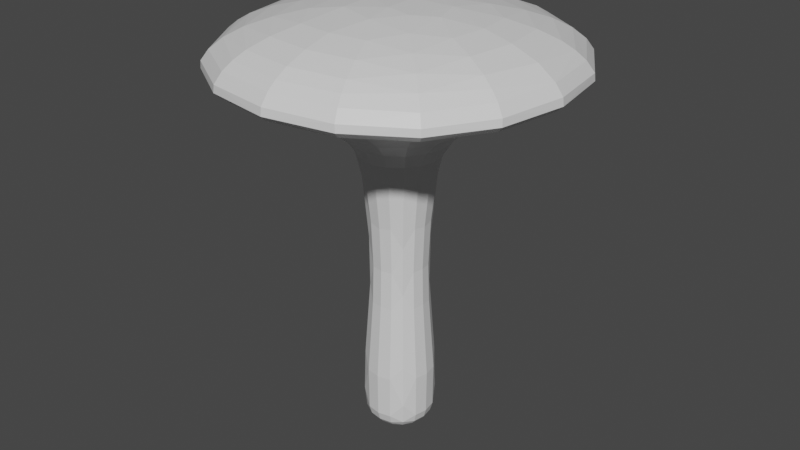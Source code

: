 # Source: Mushroom_large_01.blend  (saved by Blender 2.80.75; exported with 4.5.12 LTS)
import bpy
from mathutils import Matrix  # noqa: F401  (used for matrix-valued properties, if any)

bpy.ops.wm.read_factory_settings(use_empty=True)
scene = bpy.context.scene
scene.name = 'Scene'

# ---- collections
col_collection = bpy.data.collections.new('Collection'); scene.collection.children.link(col_collection)

# ---- materials (node trees are filled in below, after node groups)
mat_material = bpy.data.materials.new('Material')
mat_material.alpha_threshold = 0.0
mat_material.use_transparent_shadow = False
mat_material.line_color = (0.0, 0.0, 0.0, 1.0)

# ---- material node trees
mat_material.use_nodes = True; mat_material.node_tree.nodes.clear()
_N = mat_material.node_tree.nodes; _L = mat_material.node_tree.links
n0 = _N.new('ShaderNodeOutputMaterial'); n0.name = 'Material Output'; n0.location = (300, 300)
n1 = _N.new('ShaderNodeBsdfPrincipled'); n1.name = 'Principled BSDF'; n1.location = (10, 300)
n1.distribution = 'GGX'
n1.subsurface_method = 'BURLEY'
n1.inputs[2].default_value = 0.4
n1.inputs[3].default_value = 1.45
n1.inputs[27].default_value = (0.0, 0.0, 0.0, 1.0)
n1.inputs[28].default_value = 1.0
_L.new(n1.outputs[0], n0.inputs[0])
n0.is_active_output = True

# ---- world
world_world = bpy.data.worlds.new('World'); scene.world = world_world
world_world.use_nodes = True; world_world.node_tree.nodes.clear()
_N = world_world.node_tree.nodes; _L = world_world.node_tree.links
n0 = _N.new('ShaderNodeOutputWorld'); n0.name = 'World Output'; n0.location = (300, 300)
n1 = _N.new('ShaderNodeBackground'); n1.name = 'Background'; n1.location = (10, 300)
n1.inputs[0].default_value = (0.05088, 0.05088, 0.05088, 1.0)
_L.new(n1.outputs[0], n0.inputs[0])
n0.is_active_output = True
world_world.color = (0.05088, 0.05088, 0.05088)
world_world.use_sun_shadow = False
world_world.sun_shadow_jitter_overblur = 0.0

# ---- meshes
me_cube = bpy.data.meshes.new('Cube')
me_cube.from_pydata([(0.592, 0.592, 4.022), (0.442, 0.442, -0.1025), (0.592, -0.592, 4.022), (0.442, -0.442, -0.1025), (-0.592, 0.592, 4.022), (-0.442, 0.442, -0.1025), (-0.592, -0.592, 4.022), (-0.442, -0.442, -0.1025), (0.4442, -0.4442, 5.755), (-0.4442, -0.4442, 5.755), (0.4442, 0.4442, 5.755), (-0.4442, 0.4442, 5.755), (2.482, -2.482, 4.901), (-2.482, -2.482, 4.901), (2.482, 2.482, 4.901), (-2.482, 2.482, 4.901), (2.14, -2.14, 5.398), (-2.14, -2.14, 5.398), (2.14, 2.14, 5.398), (-2.14, 2.14, 5.398), (0.5121, 0.5121, 0.2031), (-0.5121, -0.5121, 0.2031), (0.5121, -0.5121, 0.2031), (-0.5121, 0.5121, 0.2031), (-0.4017, -0.4017, 2.643), (0.4017, 0.4017, 2.643), (0.4017, -0.4017, 2.643), (-0.4017, 0.4017, 2.643), (1.478, 1.478, 5.611), (-1.478, 1.478, 5.611), (1.478, -1.478, 5.611), (-1.478, -1.478, 5.611), (-2.482, 2.482, 5.1), (2.482, 2.482, 5.1), (2.482, -2.482, 5.1), (-2.482, -2.482, 5.1), (-1.948, -1.948, 4.803), (1.948, -1.948, 4.803), (1.948, 1.948, 4.803), (-1.948, 1.948, 4.803), (0.5048, 0.5048, 0.8124), (0.5048, -0.5048, 0.8124), (-0.5048, 0.5048, 0.8124), (-0.5048, -0.5048, 0.8124), (-0.4059, -0.4059, 1.979), (0.4059, 0.4059, 1.979), (0.4059, -0.4059, 1.979), (-0.4059, 0.4059, 1.979), (0.4553, 0.4553, 1.387), (0.4553, -0.4553, 1.387), (-0.4553, 0.4553, 1.387), (-0.4553, -0.4553, 1.387), (-0.495, -0.495, 3.552), (0.495, 0.495, 3.552), (0.495, -0.495, 3.552), (-0.495, 0.495, 3.552), (-1.22, -1.22, 4.437), (1.22, 1.22, 4.437), (1.22, -1.22, 4.437), (-1.22, 1.22, 4.437)], [], [(28, 30, 16, 18), (54, 2, 6, 52), (52, 6, 4, 55), (5, 1, 3, 7), (53, 0, 2, 54), (55, 4, 0, 53), (10, 11, 9, 8), (29, 28, 18, 19), (36, 37, 12, 13), (38, 39, 15, 14), (33, 32, 19, 18), (35, 34, 16, 17), (32, 35, 17, 19), (34, 33, 18, 16), (39, 36, 13, 15), (37, 38, 14, 12), (31, 29, 19, 17), (30, 31, 17, 16), (5, 23, 20, 1), (1, 20, 22, 3), (7, 21, 23, 5), (3, 22, 21, 7), (47, 27, 25, 45), (45, 25, 26, 46), (44, 24, 27, 47), (46, 26, 24, 44), (8, 9, 31, 30), (9, 11, 29, 31), (11, 10, 28, 29), (10, 8, 30, 28), (12, 14, 33, 34), (15, 13, 35, 32), (13, 12, 34, 35), (14, 15, 32, 33), (58, 57, 38, 37), (59, 56, 36, 39), (57, 59, 39, 38), (56, 58, 37, 36), (22, 41, 43, 21), (21, 43, 42, 23), (20, 40, 41, 22), (23, 42, 40, 20), (49, 46, 44, 51), (51, 44, 47, 50), (48, 45, 46, 49), (50, 47, 45, 48), (42, 50, 48, 40), (40, 48, 49, 41), (43, 51, 50, 42), (41, 49, 51, 43), (27, 55, 53, 25), (25, 53, 54, 26), (24, 52, 55, 27), (26, 54, 52, 24), (6, 2, 58, 56), (0, 4, 59, 57), (4, 6, 56, 59), (2, 0, 57, 58)])
_uv = me_cube.uv_layers.new(name='UVMap')
_uv.uv.foreach_set('vector', [0.375, 0.0, 0.375, 0.25, 0.375, 0.25, 0.375, 0.0, 0.6018, 0.25, 0.625, 0.25, 0.625, 0.5, 0.6018, 0.5, 0.6018, 0.5, 0.625, 0.5, 0.625, 0.75, 0.6018, 0.75, 0.375, 0.75, 0.625, 0.75, 0.625, 1.0, 0.375, 1.0, 0.3518, 0.5, 0.375, 0.5, 0.375, 0.75, 0.3518, 0.75, 0.8518, 0.5, 0.875, 0.5, 0.875, 0.75, 0.8518, 0.75, 0.375, 0.0, 0.625, 0.0, 0.625, 0.25, 0.375, 0.25, 0.625, 0.0, 0.375, 0.0, 0.375, 0.0, 0.625, 0.0, 0.625, 0.5, 0.625, 0.25, 0.625, 0.25, 0.625, 0.5, 0.875, 0.75, 0.875, 0.5, 0.875, 0.5, 0.875, 0.75, 0.875, 0.75, 0.875, 0.5, 0.875, 0.5, 0.875, 0.75, 0.625, 0.5, 0.625, 0.25, 0.625, 0.25, 0.625, 0.5, 0.625, 0.75, 0.625, 0.5, 0.625, 0.5, 0.625, 0.75, 0.375, 0.75, 0.375, 0.5, 0.375, 0.5, 0.375, 0.75, 0.625, 0.75, 0.625, 0.5, 0.625, 0.5, 0.625, 0.75, 0.375, 0.75, 0.375, 0.5, 0.375, 0.5, 0.375, 0.75, 0.625, 0.25, 0.625, 0.0, 0.625, 0.0, 0.625, 0.25, 0.375, 0.25, 0.625, 0.25, 0.625, 0.25, 0.375, 0.25, 0.625, 0.5, 0.631, 0.5, 0.631, 0.75, 0.625, 0.75, 0.125, 0.5, 0.131, 0.5, 0.131, 0.75, 0.125, 0.75, 0.375, 0.5, 0.381, 0.5, 0.381, 0.75, 0.375, 0.75, 0.375, 0.25, 0.381, 0.25, 0.381, 0.5, 0.375, 0.5, 0.7876, 0.5, 0.8294, 0.5, 0.8294, 0.75, 0.7876, 0.75, 0.2876, 0.5, 0.3294, 0.5, 0.3294, 0.75, 0.2876, 0.75, 0.5376, 0.5, 0.5794, 0.5, 0.5794, 0.75, 0.5376, 0.75, 0.5376, 0.25, 0.5794, 0.25, 0.5794, 0.5, 0.5376, 0.5, 0.375, 0.25, 0.625, 0.25, 0.625, 0.25, 0.375, 0.25, 0.625, 0.25, 0.625, 0.0, 0.625, 0.0, 0.625, 0.25, 0.625, 0.0, 0.375, 0.0, 0.375, 0.0, 0.625, 0.0, 0.375, 0.0, 0.375, 0.25, 0.375, 0.25, 0.375, 0.0, 0.375, 0.75, 0.375, 0.5, 0.375, 0.5, 0.375, 0.75, 0.625, 0.75, 0.625, 0.5, 0.625, 0.5, 0.625, 0.75, 0.625, 0.5, 0.625, 0.25, 0.625, 0.25, 0.625, 0.5, 0.875, 0.75, 0.875, 0.5, 0.875, 0.5, 0.875, 0.75, 0.375, 0.75, 0.375, 0.5, 0.375, 0.5, 0.375, 0.75, 0.625, 0.75, 0.625, 0.5, 0.625, 0.5, 0.625, 0.75, 0.875, 0.75, 0.875, 0.5, 0.875, 0.5, 0.875, 0.75, 0.625, 0.5, 0.625, 0.25, 0.625, 0.25, 0.625, 0.5, 0.381, 0.25, 0.4802, 0.25, 0.4802, 0.5, 0.381, 0.5, 0.381, 0.5, 0.4802, 0.5, 0.4802, 0.75, 0.381, 0.75, 0.131, 0.5, 0.2302, 0.5, 0.2302, 0.75, 0.131, 0.75, 0.631, 0.5, 0.7302, 0.5, 0.7302, 0.75, 0.631, 0.75, 0.5089, 0.25, 0.5376, 0.25, 0.5376, 0.5, 0.5089, 0.5, 0.5089, 0.5, 0.5376, 0.5, 0.5376, 0.75, 0.5089, 0.75, 0.2589, 0.5, 0.2876, 0.5, 0.2876, 0.75, 0.2589, 0.75, 0.7589, 0.5, 0.7876, 0.5, 0.7876, 0.75, 0.7589, 0.75, 0.7302, 0.5, 0.7589, 0.5, 0.7589, 0.75, 0.7302, 0.75, 0.2302, 0.5, 0.2589, 0.5, 0.2589, 0.75, 0.2302, 0.75, 0.4802, 0.5, 0.5089, 0.5, 0.5089, 0.75, 0.4802, 0.75, 0.4802, 0.25, 0.5089, 0.25, 0.5089, 0.5, 0.4802, 0.5, 0.8294, 0.5, 0.8518, 0.5, 0.8518, 0.75, 0.8294, 0.75, 0.3294, 0.5, 0.3518, 0.5, 0.3518, 0.75, 0.3294, 0.75, 0.5794, 0.5, 0.6018, 0.5, 0.6018, 0.75, 0.5794, 0.75, 0.5794, 0.25, 0.6018, 0.25, 0.6018, 0.5, 0.5794, 0.5, 0.625, 0.5, 0.625, 0.25, 0.625, 0.25, 0.625, 0.5, 0.875, 0.75, 0.875, 0.5, 0.875, 0.5, 0.875, 0.75, 0.625, 0.75, 0.625, 0.5, 0.625, 0.5, 0.625, 0.75, 0.375, 0.75, 0.375, 0.5, 0.375, 0.5, 0.375, 0.75])
me_cube.materials.append(mat_material)
me_cube.use_remesh_preserve_volume = False
me_cube.use_remesh_preserve_attributes = False
me_cube.use_mirror_vertex_groups = False
me_cube.update()

# ---- objects
ob_cube = bpy.data.objects.new('Cube', me_cube)

# ---- transforms, parenting, visibility, modifiers, constraints
ob_cube.location = (0.0, 0.0, 0.0)
ob_cube.lock_rotations_4d = False
ob_cube.empty_display_type = 'ARROWS'
ob_cube.lineart.crease_threshold = 0.0
_m = ob_cube.modifiers.new('Subdivision', 'SUBSURF')
_m.uv_smooth = 'PRESERVE_CORNERS'
_m.quality = 1
_m.levels = 2
_m.show_only_control_edges = False
_m = ob_cube.modifiers.new('Decimate', 'DECIMATE')
_m.ratio = 0.4

# ---- collection membership
col_collection.objects.link(ob_cube)

# ---- scene / render settings (as saved in the file)
scene.frame_start = 1; scene.frame_end = 250; scene.frame_set(1)
scene.render.engine = 'BLENDER_EEVEE_NEXT'
scene.cycles.use_denoising = False
scene.cycles.samples = 128
scene.cycles.sampling_pattern = 'TABULATED_SOBOL'
scene.cycles.use_adaptive_sampling = False
scene.cycles.use_light_tree = False
scene.view_settings.view_transform = 'Filmic'
bpy.context.view_layer.update()

# ---- added for rendering (the .blend has no active camera and no usable light): camera, sun
cam_auto = bpy.data.cameras.new('AutoCamera')
cam_auto.lens = 50.0
cam_auto.sensor_width = 36.0
cam_auto.clip_end = 1000.0
ob_auto_camera = bpy.data.objects.new('AutoCamera', cam_auto)
scene.collection.objects.link(ob_auto_camera)
ob_auto_camera.location = (7.99226, -9.59071, 9.22637)
ob_auto_camera.rotation_euler = (1.09748, -7.21219e-08, 0.694738)
scene.camera = ob_auto_camera
light_auto_sun = bpy.data.lights.new('AutoSun', 'SUN')
light_auto_sun.energy = 3.0
light_auto_sun.angle = 0.0523599
ob_auto_sun = bpy.data.objects.new('AutoSun', light_auto_sun)
scene.collection.objects.link(ob_auto_sun)
ob_auto_sun.rotation_euler = (0.872665, 0.174533, 0.523599)
bpy.context.view_layer.update()
